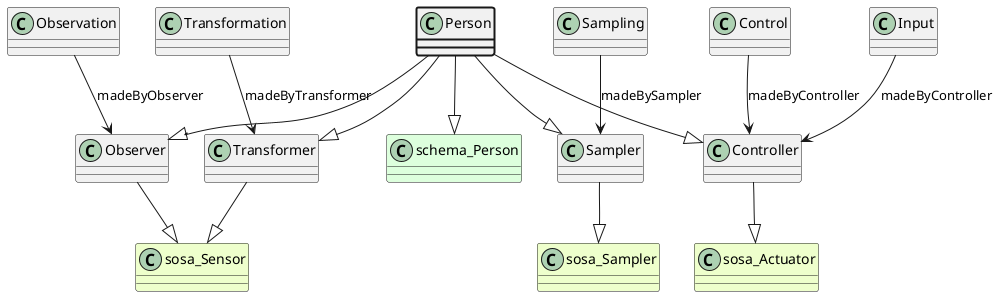

The diagram above was rendered by PlantUML. Its source (embedded in the PNG):
@startuml
class Person  #line.bold
class Observer  
class sosa_Sensor #EEFFCC 
Observer --|> sosa_Sensor
class Observation 
Observation --> Observer : madeByObserver
Person --|> Observer
class Controller  
class sosa_Actuator #EEFFCC 
Controller --|> sosa_Actuator
class Control 
Control --> Controller : madeByController
class Input 
Input --> Controller : madeByController
Person --|> Controller
class Sampler  
class sosa_Sampler #EEFFCC 
Sampler --|> sosa_Sampler
class Sampling 
Sampling --> Sampler : madeBySampler
Person --|> Sampler
class Transformer  
class sosa_Sensor #EEFFCC 
Transformer --|> sosa_Sensor
class Transformation 
Transformation --> Transformer : madeByTransformer
Person --|> Transformer
class schema_Person #DDFFDD 
Person --|> schema_Person
@enduml